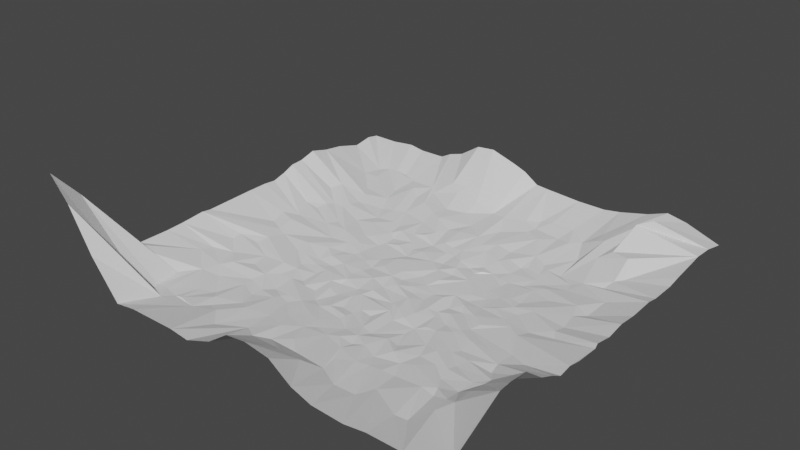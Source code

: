 # Source: terrainTest.blend  (saved by Blender 3.2.14; exported with 4.5.12 LTS)
import bpy
from mathutils import Matrix  # noqa: F401  (used for matrix-valued properties, if any)

bpy.ops.wm.read_factory_settings(use_empty=True)
scene = bpy.context.scene
scene.name = 'Scene'

# ---- collections
col_collection = bpy.data.collections.new('Collection'); scene.collection.children.link(col_collection)

# ---- world
world_world = bpy.data.worlds.new('World'); scene.world = world_world
world_world.use_nodes = True; world_world.node_tree.nodes.clear()
_N = world_world.node_tree.nodes; _L = world_world.node_tree.links
n0 = _N.new('ShaderNodeOutputWorld'); n0.name = 'World Output'; n0.location = (300, 300)
n1 = _N.new('ShaderNodeBackground'); n1.name = 'Background'; n1.location = (10, 300)
n1.inputs[0].default_value = (0.05088, 0.05088, 0.05088, 1.0)
_L.new(n1.outputs[0], n0.inputs[0])
n0.is_active_output = True
world_world.color = (0.05088, 0.05088, 0.05088)
world_world.use_sun_shadow = False
world_world.sun_shadow_jitter_overblur = 0.0

# ---- meshes
me_plane = bpy.data.meshes.new('Plane')
me_plane.from_pydata([(-1.924, -1.938, 1.121), (1.914, -1.938, 0.2102), (-1.924, 1.901, 0.2102), (1.914, 1.901, 0.2262), (-1.924, 1.777, 0.2328), (-1.922, 1.591, 0.2051), (-1.935, 1.344, 0.2694), (-1.924, 0.9471, 0.3532), (-1.924, 0.7864, 0.3099), (-1.924, 0.6626, 0.3041), (-1.927, 0.5471, 0.2556), (-1.924, 0.4149, 0.2223), (-1.924, 0.2911, 0.2329), (-1.924, 0.09368, 0.233), (-1.923, -0.8909, 0.2089), (-1.924, -1.195, 0.2102), (-1.924, -1.486, 0.4234), (-1.739, -1.938, 0.9141), (-1.515, -1.938, 0.5318), (-1.256, -1.938, 0.2056), (-1.058, -1.938, 0.2328), (-0.6192, -1.938, 0.2335), (-0.4385, -1.938, 0.2106), (-0.1889, -1.939, 0.302), (0.003918, -1.936, 0.4362), (0.2117, -1.95, 0.4728), (0.4282, -1.938, 0.4251), (0.6315, -1.937, 0.2821), (0.8308, -1.95, 0.2305), (1.108, -1.937, 0.2023), (1.305, -1.937, 0.2306), (1.792, -1.938, 0.2324), (1.914, -1.804, 0.2392), (1.914, -1.324, 0.4993), (1.914, -1.195, 0.5062), (1.914, -1.023, 0.4861), (1.914, -0.8233, 0.3323), (1.914, -0.6997, 0.2803), (1.914, -0.5756, 0.2142), (1.912, -0.4524, 0.2314), (1.914, -0.328, 0.2102), (1.924, -0.1294, 0.2164), (1.914, -0.08034, 0.2328), (1.914, 0.09167, 0.2024), (1.914, 0.2648, 0.2317), (1.914, 0.4457, 0.2164), (1.914, 1.034, 0.2102), (1.916, 1.159, 0.237), (1.602, 1.9, 0.3367), (1.23, 1.9, 0.3016), (0.9546, 1.913, 0.2292), (0.7997, 1.901, 0.2102), (0.5357, 1.901, 0.2102), (0.1944, 1.9, 0.2312), (-0.06707, 1.901, 0.3349), (-0.1905, 1.901, 0.381), (-0.4385, 1.901, 0.4585), (-0.6135, 1.896, 0.4428), (-0.81, 1.901, 0.3127), (-1.058, 1.901, 0.2136), (-1.305, 1.901, 0.2102), (-1.454, 1.901, 0.2343), (-1.677, 1.901, 0.2102), (-1.924, -1.693, 0.848), (-1.923, -1.341, 0.2589), (-1.578, -0.8228, 0.1106), (-1.552, -0.7037, 0.09237), (-1.926, -0.718, 0.2139), (-1.536, -0.4847, 0.09358), (-1.538, -0.3972, 0.1071), (-1.923, -0.4871, 0.2348), (-1.924, -0.3931, 0.2221), (-1.513, -0.007711, 0.08672), (-1.55, 0.1509, 0.1116), (-1.532, 0.4483, 0.1044), (-1.543, 0.7878, 0.1256), (-1.923, 1.136, 0.304), (-1.55, 1.299, 0.1011), (-1.522, 1.478, 0.08785), (-1.41, -1.559, 0.08731), (-1.439, -1.404, 0.07612), (-1.463, -1.18, 0.08198), (-1.354, -1.005, 0.07442), (-1.318, -0.8416, 0.06685), (-1.387, -0.6237, 0.0683), (-1.378, -0.06309, 0.07365), (-1.413, 0.4623, 0.07385), (-1.393, 0.5668, 0.08581), (-1.364, 0.6414, 0.07032), (-1.507, 0.9048, 0.1356), (-1.34, 1.094, 0.067), (-1.424, 1.335, 0.08987), (-1.445, 1.533, 0.09722), (-1.315, -1.418, 0.08961), (-1.156, -0.4612, 0.0389), (-1.355, -0.3651, 0.06522), (-1.34, -0.2456, 0.0774), (-1.298, -0.0865, 0.05688), (-1.419, 0.1134, 0.09763), (-1.432, 0.2462, 0.07796), (-1.177, 0.3394, 0.04046), (-1.27, 0.6504, 0.06717), (-1.332, 1.525, 0.1105), (-1.222, -1.549, 0.1067), (-1.182, -1.439, 0.08028), (-1.137, -1.226, 0.06093), (-1.206, -0.9575, 0.0422), (-1.255, -0.7456, 0.07076), (-1.131, -0.6141, 0.03397), (-1.058, -0.1762, 0.02789), (-1.122, 0.4344, 0.03492), (-1.038, 0.5891, 0.01956), (-1.244, 0.7278, 0.06897), (-1.228, 0.8462, 0.04945), (-1.272, 0.9782, 0.0719), (-1.224, 1.531, 0.09432), (-1.114, -1.438, 0.08978), (-1.032, -1.147, 0.03367), (-0.9598, -0.8932, 0.02525), (-0.9805, -0.7904, 0.01998), (-0.9606, -0.433, 0.03384), (-0.9251, -0.1913, 0.02237), (-1.042, -0.04819, 0.04411), (-0.9736, 0.1907, 0.01525), (-0.9728, 0.3619, 0.03524), (-0.9998, 0.9271, 0.02041), (-1.076, 1.084, 0.05043), (-1.118, 1.24, 0.05494), (-0.9358, -1.471, 0.08923), (-0.9476, -1.225, 0.06054), (-0.8067, -0.9594, 0.01345), (-0.7992, -0.8506, 0.01346), (-0.9466, -0.6717, 0.03086), (-0.88, -0.5594, 0.007042), (-0.8646, -0.3191, 0.005427), (-0.8665, 0.03632, 0.01839), (-0.8887, 0.6417, 0.02377), (-0.9254, 0.7644, 0.01188), (-0.8834, 0.9372, 0.03424), (-0.9817, 1.354, 0.08891), (-1.085, 1.48, 0.08772), (-0.8829, -1.337, 0.05715), (-0.7436, -0.7415, -0.01185), (-0.8213, -0.4121, 0.01545), (-0.7634, -0.2245, -0.007746), (-0.813, -0.1461, -0.007294), (-0.7634, -0.0449, 0.009259), (-0.7559, 0.09514, -0.009315), (-0.8083, 0.2285, 0.008894), (-0.7867, 0.4323, 0.001633), (-0.7545, 0.7917, 0.01614), (-0.8644, 1.262, 0.05703), (-0.8302, 1.464, 0.09916), (-0.7355, -1.124, 0.03618), (-0.632, -0.8755, 0.01631), (-0.6232, -0.8097, 0.002016), (-0.5743, -0.7657, 0.008316), (-0.7428, -0.5532, 0.00801), (-0.6735, -0.4939, -0.01705), (-0.6745, -0.3311, -0.01683), (-0.6438, -0.2392, -0.008335), (-0.664, -0.1435, -0.0185), (-0.6591, 0.1278, -0.01463), (-0.7185, 0.2919, 0.005316), (-0.6085, 0.4014, -0.02305), (-0.7184, 0.4924, 0.005135), (-0.658, 0.6312, -0.001964), (-0.6748, 0.779, 0.00137), (-0.7246, 1.208, 0.07086), (-0.957, 1.901, 0.2678), (-0.7539, -1.386, 0.0859), (-0.6357, -1.186, 0.06184), (-0.6003, -0.548, -0.009092), (-0.6063, -0.06417, -0.006411), (-0.6322, 0.1814, -0.009736), (-0.5825, 0.4734, -0.0235), (-0.5837, 0.5837, -0.02256), (-0.5868, 0.7082, 0.01006), (-0.7843, 1.003, 0.02359), (-0.7686, 1.403, 0.08359), (-0.5936, -1.542, 0.09423), (-0.4328, -1.113, 0.03155), (-0.5102, -0.8507, 0.004071), (-0.4981, -0.5312, -0.02811), (-0.4872, -0.3428, -0.009904), (-0.5037, 0.09484, -0.01036), (-0.3944, 0.6239, -0.009926), (-0.4787, 0.7406, -0.00253), (-0.5334, 0.9516, 0.01804), (-0.5376, 1.117, 0.05536), (-0.632, 1.535, 0.1833), (-0.3921, -1.381, 0.06617), (-0.4273, -0.7636, 0.008707), (-0.385, -0.6524, -0.02254), (-0.4174, -0.4385, -0.0082), (-0.4041, -0.3143, -0.02659), (-0.443, -0.1347, -0.01701), (-0.4054, -0.04199, -0.01141), (-0.4273, 0.2175, -0.02611), (-0.4564, 0.5024, -0.00753), (-0.4893, 1.244, 0.05678), (-0.5171, 1.448, 0.1449), (-0.4805, 1.531, 0.1883), (-0.2381, -1.181, 0.05506), (-0.2837, -0.7064, -0.0112), (-0.3074, -0.472, -0.02571), (-0.4021, -0.2362, -0.009776), (-0.3875, 0.06307, -0.02994), (-0.3143, 0.1347, -0.01019), (-0.3197, 0.5388, -0.02258), (-0.3671, 0.7728, 0.01702), (-0.3156, 0.8679, 0.02182), (-0.2606, 0.9823, 0.02005), (-0.4436, 1.062, 0.05272), (-0.2903, 1.288, 0.06086), (-0.2796, 1.428, 0.1265), (-0.2518, -1.468, 0.09397), (-0.3152, -1.022, 0.03061), (-0.2251, -0.8684, 0.01747), (-0.1921, -0.4045, -0.01987), (-0.2346, -0.2858, -0.02642), (-0.2447, -0.08481, -0.008808), (-0.2203, 0.5393, -0.006321), (-0.2156, 0.6947, -0.01328), (-0.1448, -1.378, 0.06206), (-0.1049, -1.068, 0.03934), (-0.2069, -0.6559, -0.0007515), (-0.1347, -0.5837, -0.02503), (-0.1412, -0.3538, -0.009841), (-0.1506, 0.04724, -0.0112), (-0.3045, 0.3079, -0.01027), (-0.2812, 0.4146, -0.02759), (-0.1396, 0.7655, 0.01259), (-0.1425, 0.9898, 0.03913), (-0.04739, -0.9851, 0.01644), (-0.1131, -0.891, 0.009802), (-0.02124, -0.7475, -0.005928), (-0.0127, -0.688, -0.003476), (-0.004782, -0.6095, -0.01876), (-0.1117, -0.2438, -0.008509), (-0.1074, -0.121, -0.02855), (-0.05396, 0.06996, -0.02794), (-0.1322, 0.147, -0.01065), (-0.03863, 0.4647, -0.01051), (-0.0292, 0.6513, -0.004615), (-0.04491, 0.7634, -0.002572), (-0.1307, 1.144, 0.03995), (-0.07067, 1.413, 0.07957), (-0.001692, -1.275, 0.07232), (0.09694, -1.02, 0.02628), (0.02443, -0.5415, -0.01034), (-0.04323, -0.3168, -0.02621), (0.0449, -0.1347, -0.02659), (-0.01201, -0.0449, -0.01181), (0.0449, 0.2245, -0.02659), (0.04226, 0.5088, -0.02593), (0.0449, 0.6735, -0.01457), (0.04977, 1.014, 0.0434), (0.07438, 1.9, 0.2415), (0.1459, -1.568, 0.1954), (0.1429, -1.407, 0.0826), (0.127, -0.8396, 0.0003404), (0.2121, -0.7314, 0.003293), (0.1246, -0.5388, -0.02598), (0.1976, -0.3874, -0.01536), (0.125, -0.2709, -0.02774), (0.1905, -0.1475, -0.009992), (0.1347, -0.0449, -0.02659), (0.09635, 0.03765, -0.0196), (0.09145, 0.3802, -0.009469), (0.06468, 0.7485, 0.008161), (0.1552, 0.9061, 0.03045), (0.1516, 1.198, 0.04615), (0.06514, 1.384, 0.09189), (0.4449, -1.428, 0.08218), (0.1879, -0.9827, 0.03173), (0.3016, -0.4775, -0.02393), (0.2245, -0.3143, -0.01019), (0.289, -0.07145, -0.02747), (0.3053, 0.05062, -0.02722), (0.208, 0.2419, -0.008002), (0.2245, 0.4041, -0.02659), (0.191, 0.4981, -0.008692), (0.1458, 0.6121, -0.003677), (0.2479, 0.8614, 0.01683), (0.2714, 1.437, 0.1005), (0.3542, -1.57, 0.1913), (0.3139, -1.101, 0.03974), (0.3268, -0.9842, 0.01544), (0.2799, -0.8661, 0.01944), (0.3097, -0.7542, -0.009399), (0.3844, -0.3012, -0.008759), (0.1661, 0.1265, -0.0244), (0.2702, 0.5887, -0.02468), (0.2736, 0.9931, 0.04211), (0.3769, 1.326, 0.07491), (0.3699, 1.534, 0.08895), (0.3928, -1.263, 0.05166), (0.4094, -0.9421, 0.02483), (0.3593, -0.4057, -0.009094), (0.4099, -0.1782, -0.009058), (0.4041, 0.0449, -0.01019), (0.4015, 0.4026, -0.01256), (0.3548, 0.5393, -0.02171), (0.4041, 0.5837, -0.006864), (0.3608, 0.6768, -0.01755), (0.4245, 0.7867, 0.01778), (0.4224, 0.9849, 0.02141), (0.5216, 1.256, 0.07504), (0.39, 1.42, 0.07192), (0.6543, -1.541, 0.09377), (0.5289, -1.177, 0.05427), (0.4734, -0.7362, 0.005423), (0.5018, -0.5684, -0.02502), (0.5109, -0.4634, -0.02673), (0.5299, -0.2213, -0.0179), (0.4973, -0.1518, -0.02363), (0.4562, 0.143, -0.01888), (0.5741, 0.2304, -0.0135), (0.4819, 0.6305, -0.01893), (0.5007, 0.8635, 0.0246), (0.4835, 1.557, 0.1126), (0.6347, -1.136, 0.03686), (0.5619, -1.003, 0.01341), (0.5831, -0.7483, -0.008781), (0.5837, -0.4041, -0.0072), (0.5278, -0.04126, -0.02994), (0.5837, 0.1347, -0.02374), (0.5837, 0.5837, -0.006493), (0.6319, 0.8327, 0.001601), (0.652, 1.033, 0.04437), (0.6515, 1.383, 0.06976), (0.6998, 1.557, 0.1108), (0.8395, -1.524, 0.08459), (0.7445, -1.136, 0.04317), (0.6386, -0.8639, 0.02191), (0.7443, -0.6016, -0.008196), (0.6863, -0.409, 0.0001047), (0.6717, -0.2694, -0.01927), (0.6108, -0.1284, -0.005971), (0.6735, -0.0449, -0.01618), (0.615, 0.0449, -0.005688), (0.6936, 0.2489, -0.01482), (0.6186, 0.3958, -0.01637), (0.6574, 0.4895, -0.01479), (0.69, 0.5631, -0.001712), (0.621, 0.6985, 0.005166), (0.6822, 0.8637, 0.008921), (0.7836, 1.356, 0.08797), (0.8738, 1.422, 0.08978), (0.766, -0.9433, 0.01051), (0.8041, -0.3442, 0.005731), (0.8479, -0.3003, 0.01837), (0.7402, 0.1023, -0.009305), (0.7748, 0.3173, -0.003746), (0.8658, 0.7282, 0.01471), (0.8383, 0.8015, 0.02133), (0.7842, 0.9774, 0.02556), (0.905, -1.372, 0.07848), (0.852, -1.107, 0.02349), (0.8709, -0.9026, 0.02162), (0.8088, -0.7603, -0.0004084), (0.8853, -0.6613, 0.02735), (0.9845, -0.5976, 0.02456), (0.7893, -0.05502, 0.01434), (0.8685, 0.1363, 0.02321), (0.8689, 0.3334, 0.0219), (0.813, 0.5914, -0.001158), (0.8525, 0.9043, 0.03105), (0.9731, 1.192, 0.04907), (1.003, 1.421, 0.1541), (1.007, 1.555, 0.1696), (1.111, -1.12, 0.05309), (0.9942, -0.8071, 0.02635), (1.12, -0.8207, 0.05021), (1.015, -0.4022, 0.04326), (0.8875, -0.2367, 0.01137), (0.9215, -0.1564, 0.02879), (1.02, 0.02038, 0.03651), (0.9795, 0.2262, 0.03323), (0.9734, 0.3245, 0.02036), (0.9459, 0.5637, 0.02032), (0.9319, 0.681, 0.01547), (0.9858, 0.9025, 0.02109), (1.098, 1.407, 0.192), (1.222, -1.552, 0.1099), (1.025, -0.5365, 0.02452), (1.216, -0.4313, 0.05803), (1.143, -0.0592, 0.05222), (1.064, 0.1471, 0.02996), (1.147, 0.4764, 0.04015), (1.032, 0.6251, 0.04053), (1.182, 0.6997, 0.04702), (1.148, 0.8046, 0.04302), (1.233, 0.8546, 0.06729), (1.419, 1.901, 0.3713), (1.314, -1.52, 0.08932), (1.25, -1.157, 0.05686), (1.219, -1.069, 0.0654), (1.146, -0.9379, 0.03923), (1.132, -0.7403, 0.04046), (1.174, -0.6456, 0.05831), (1.267, -0.1532, 0.07163), (1.152, 0.24, 0.05272), (1.214, 0.3452, 0.06497), (1.404, 0.4821, 0.09323), (1.154, 1.198, 0.1327), (1.266, 1.261, 0.2043), (1.328, 1.512, 0.3813), (1.613, -1.938, 0.2302), (1.403, -1.205, 0.1301), (1.377, -1.032, 0.08297), (1.398, -0.8948, 0.0971), (1.412, -0.6891, 0.07456), (1.389, -0.5806, 0.08456), (1.388, -0.395, 0.07145), (1.309, -0.05048, 0.0606), (1.46, 0.3279, 0.09315), (1.565, 0.6357, 0.113), (1.914, 0.6871, 0.2279), (1.412, 0.8824, 0.0737), (1.451, 0.9759, 0.1101), (1.414, -1.354, 0.1278), (1.509, -1.258, 0.183), (1.553, -1.136, 0.23), (1.492, -0.8888, 0.1241), (1.5, -0.8141, 0.1215), (1.565, -0.4963, 0.1113), (1.541, -0.06223, 0.09331), (1.478, 0.04419, 0.0994), (1.492, 0.1532, 0.08434), (1.548, 0.4016, 0.09005), (1.914, 0.7965, 0.209), (1.516, 1.023, 0.1259), (1.449, 1.183, 0.2364), (1.914, 1.504, 0.2843), (1.914, 1.69, 0.2737), (1.464, 1.555, 0.4444)], [], [(436, 3, 437), (92, 62, 78), (152, 59, 140), (169, 59, 152), (190, 57, 58), (247, 258, 54), (371, 50, 349), (371, 49, 50), (66, 67, 14), (67, 68, 70), (99, 11, 12), (77, 5, 6), (5, 78, 4), (80, 81, 63), (66, 84, 67), (84, 68, 67), (69, 96, 70), (71, 85, 72), (98, 73, 72), (98, 99, 73), (89, 114, 76), (90, 77, 76), (82, 81, 80), (106, 83, 82), (107, 84, 83), (84, 94, 69), (94, 95, 69), (99, 100, 74), (100, 86, 74), (105, 82, 93), (117, 106, 82), (119, 107, 83), (108, 94, 107), (109, 97, 96), (100, 110, 87), (114, 126, 90), (126, 91, 90), (19, 103, 18), (118, 106, 117), (107, 132, 108), (120, 94, 108), (143, 109, 120), (121, 122, 109), (124, 110, 100), (111, 137, 112), (137, 113, 112), (125, 126, 114), (127, 140, 102), (140, 115, 102), (128, 116, 104), (129, 118, 117), (131, 132, 119), (133, 120, 132), (149, 111, 124), (136, 137, 111), (138, 126, 125), (139, 140, 127), (20, 128, 19), (141, 129, 128), (142, 132, 131), (157, 143, 133), (144, 145, 121), (147, 148, 135), (165, 136, 149), (150, 138, 137), (152, 140, 139), (128, 170, 141), (170, 153, 141), (154, 131, 130), (156, 157, 142), (174, 163, 148), (164, 165, 149), (167, 178, 150), (168, 151, 178), (170, 171, 153), (171, 154, 153), (157, 172, 158), (172, 159, 158), (164, 175, 165), (166, 177, 167), (188, 178, 167), (180, 171, 170), (181, 154, 171), (184, 160, 172), (185, 174, 162), (198, 164, 174), (186, 177, 176), (187, 188, 177), (188, 189, 178), (201, 190, 179), (191, 181, 180), (217, 192, 182), (193, 183, 172), (194, 184, 183), (231, 199, 175), (213, 189, 188), (213, 200, 189), (204, 193, 192), (193, 205, 194), (220, 206, 195), (206, 221, 196), (221, 197, 196), (221, 207, 197), (231, 209, 199), (209, 186, 199), (223, 210, 187), (200, 214, 201), (23, 191, 22), (226, 205, 204), (219, 220, 205), (221, 229, 207), (229, 208, 207), (212, 246, 213), (246, 214, 213), (224, 203, 216), (203, 225, 217), (236, 226, 204), (227, 219, 226), (228, 220, 219), (232, 212, 223), (214, 247, 215), (259, 224, 216), (248, 225, 224), (234, 235, 225), (241, 242, 229), (257, 233, 232), (257, 246, 233), (260, 248, 224), (249, 234, 225), (261, 236, 235), (250, 228, 238), (264, 251, 228), (251, 265, 239), (252, 253, 240), (270, 257, 245), (260, 249, 248), (267, 268, 253), (280, 269, 254), (269, 282, 255), (283, 256, 255), (283, 270, 256), (271, 257, 270), (272, 273, 257), (273, 53, 258), (287, 275, 249), (275, 289, 261), (279, 292, 268), (283, 284, 270), (284, 271, 270), (285, 53, 273), (26, 286, 25), (297, 287, 274), (280, 302, 281), (303, 293, 282), (293, 305, 283), (305, 284, 283), (310, 297, 274), (298, 289, 288), (314, 299, 276), (291, 300, 278), (300, 279, 278), (306, 294, 284), (308, 309, 295), (313, 314, 290), (291, 315, 300), (303, 319, 304), (319, 305, 304), (306, 330, 307), (330, 308, 307), (331, 321, 309), (322, 323, 311), (324, 313, 312), (325, 315, 314), (327, 318, 317), (350, 335, 323), (336, 314, 324), (337, 325, 314), (338, 316, 315), (338, 339, 316), (340, 341, 326), (345, 346, 328), (347, 330, 329), (330, 348, 331), (29, 333, 28), (358, 334, 333), (359, 350, 334), (361, 336, 335), (351, 338, 337), (342, 354, 343), (355, 329, 346), (357, 348, 330), (29, 358, 333), (362, 336, 361), (363, 351, 337), (377, 364, 376), (381, 367, 345), (367, 382, 355), (356, 368, 357), (369, 349, 357), (30, 358, 29), (358, 372, 359), (372, 360, 359), (373, 361, 360), (375, 352, 351), (375, 376, 352), (389, 379, 365), (380, 381, 366), (383, 369, 368), (400, 363, 374), (416, 389, 378), (390, 381, 380), (390, 391, 381), (384, 395, 49), (396, 372, 385), (412, 400, 374), (394, 393, 392), (411, 399, 398), (411, 412, 399), (412, 426, 400), (413, 414, 401), (417, 404, 403), (405, 418, 392), (435, 408, 407), (32, 422, 409), (423, 410, 422), (425, 412, 411), (39, 402, 415), (428, 429, 416), (431, 405, 417), (433, 434, 421), (436, 437, 408), (422, 32, 423), (33, 424, 423), (35, 426, 425), (35, 36, 426), (40, 41, 39), (43, 430, 429), (43, 44, 430), (432, 46, 421), (62, 92, 102, 61), (60, 61, 115, 140), (102, 115, 61), (57, 202, 215, 56), (140, 59, 60), (190, 58, 169), (190, 202, 57), (56, 215, 247, 55), (53, 285, 296, 52), (247, 54, 55), (52, 321, 332, 51), (296, 321, 52), (51, 332, 349, 50), (79, 63, 0, 17), (408, 48, 395), (408, 437, 48), (437, 3, 48), (65, 14, 15, 64), (79, 80, 63), (16, 63, 81), (16, 81, 64), (12, 13, 73, 99), (14, 65, 66), (70, 68, 69), (13, 71, 72), (13, 72, 73), (9, 10, 74, 87), (99, 10, 11), (88, 8, 9, 87), (75, 7, 8, 88), (65, 64, 82, 83), (7, 75, 89), (7, 89, 76), (6, 76, 77), (77, 78, 5), (64, 81, 82), (66, 65, 83, 84), (85, 71, 70, 96), (84, 69, 68), (69, 95, 96), (78, 77, 91, 92), (85, 98, 72), (99, 74, 10), (74, 86, 87), (88, 89, 75), (76, 114, 90), (90, 91, 77), (103, 79, 17, 18), (80, 79, 103, 93), (123, 98, 85, 97), (93, 82, 80), (84, 107, 94), (96, 97, 85), (89, 88, 101, 112), (100, 87, 86), (96, 95, 120, 109), (112, 113, 89), (89, 113, 114), (103, 104, 93), (93, 104, 105), (105, 117, 82), (106, 119, 83), (94, 120, 95), (99, 98, 123, 100), (109, 122, 97), (88, 87, 110, 101), (92, 91, 126, 127), (101, 111, 112), (105, 104, 116, 117), (127, 102, 92), (19, 104, 103), (101, 110, 124, 111), (106, 118, 119), (119, 132, 107), (132, 120, 108), (97, 122, 123), (123, 124, 100), (125, 114, 113, 137), (129, 117, 116, 128), (19, 128, 104), (119, 118, 130, 131), (109, 143, 134, 121), (120, 133, 143), (122, 121, 145, 135), (148, 123, 122, 135), (124, 123, 148, 163), (139, 127, 126, 138), (163, 149, 124), (149, 136, 111), (137, 138, 125), (118, 129, 153, 130), (129, 141, 153), (133, 132, 142, 157), (144, 121, 134, 159), (143, 159, 134), (150, 137, 136, 166), (145, 146, 135), (146, 147, 135), (139, 138, 178, 151), (150, 178, 138), (128, 20, 21, 170), (139, 151, 152), (142, 131, 154, 155), (153, 154, 130), (143, 157, 158, 159), (155, 156, 142), (161, 145, 144, 160), (159, 160, 144), (146, 145, 161, 173), (162, 147, 146, 173), (148, 147, 162, 174), (152, 151, 168, 179), (163, 164, 149), (165, 166, 136), (166, 167, 150), (157, 156, 192, 172), (179, 169, 152), (166, 165, 175, 176), (172, 160, 159), (174, 164, 163), (155, 154, 181, 182), (166, 176, 177), (167, 177, 188), (178, 189, 168), (179, 190, 169), (21, 180, 170), (180, 181, 171), (156, 155, 182, 192), (206, 161, 160, 184), (172, 183, 184), (173, 161, 206, 196), (185, 162, 173, 197), (196, 197, 173), (186, 176, 175, 199), (185, 198, 174), (179, 168, 200, 201), (186, 187, 177), (189, 200, 168), (175, 164, 198, 231), (180, 21, 191), (192, 193, 172), (193, 194, 183), (194, 195, 184), (184, 195, 206), (197, 207, 185), (207, 198, 185), (211, 188, 187, 210), (182, 181, 203, 217), (211, 213, 188), (201, 202, 190), (22, 191, 21), (191, 203, 181), (192, 217, 218, 204), (195, 194, 205, 220), (204, 205, 193), (187, 186, 209, 223), (207, 208, 198), (208, 230, 198), (198, 230, 231), (202, 201, 214, 215), (211, 212, 213), (213, 214, 200), (211, 210, 223, 212), (23, 216, 191), (216, 203, 191), (226, 219, 205), (206, 220, 221), (229, 230, 208), (231, 222, 209), (209, 222, 223), (218, 217, 225, 235), (203, 224, 225), (204, 218, 235, 236), (221, 220, 239, 240), (228, 239, 220), (216, 23, 24, 259), (240, 229, 221), (229, 242, 230), (231, 243, 222), (222, 244, 223), (244, 232, 223), (232, 233, 212), (212, 233, 246), (246, 247, 214), (227, 226, 237, 238), (236, 237, 226), (219, 227, 238, 228), (243, 231, 230, 269), (228, 251, 239), (240, 253, 229), (253, 241, 229), (242, 269, 230), (261, 235, 234, 249), (222, 243, 244), (244, 245, 232), (232, 245, 257), (259, 260, 224), (248, 249, 225), (240, 239, 265, 252), (261, 237, 236), (250, 264, 228), (254, 242, 241, 292), (253, 268, 241), (268, 292, 241), (244, 243, 255, 256), (242, 254, 269), (269, 255, 243), (245, 244, 256, 270), (247, 246, 257, 273), (238, 237, 261, 262), (247, 273, 258), (24, 25, 259), (249, 275, 261), (250, 238, 262, 263), (253, 252, 266, 267), (250, 263, 264), (264, 265, 251), (265, 266, 252), (260, 259, 286, 274), (292, 280, 254), (255, 282, 283), (271, 272, 257), (25, 286, 259), (249, 260, 274, 287), (265, 264, 276, 277), (289, 262, 261), (262, 264, 263), (279, 268, 267, 278), (277, 266, 265), (266, 278, 267), (295, 272, 271, 294), (280, 281, 269), (269, 281, 282), (282, 293, 283), (271, 284, 294), (273, 272, 295, 285), (264, 262, 290, 276), (287, 288, 275), (275, 288, 289), (289, 290, 262), (277, 276, 299, 266), (282, 281, 302, 303), (291, 278, 266), (280, 292, 302), (286, 26, 27, 274), (294, 308, 295), (295, 309, 285), (309, 296, 285), (298, 288, 287, 311), (297, 311, 287), (312, 290, 289, 298), (292, 279, 317, 318), (290, 312, 313), (290, 314, 276), (299, 291, 266), (300, 301, 279), (279, 301, 317), (291, 299, 314, 315), (292, 318, 302), (303, 304, 293), (293, 304, 305), (305, 306, 284), (306, 307, 294), (294, 307, 308), (309, 321, 296), (27, 310, 274), (310, 311, 297), (311, 323, 298), (323, 312, 298), (301, 300, 326, 317), (315, 316, 300), (316, 326, 300), (306, 305, 319, 346), (318, 303, 302), (322, 311, 310, 333), (346, 320, 306), (306, 320, 330), (308, 331, 309), (27, 28, 310), (303, 318, 342, 343), (323, 335, 312), (335, 324, 312), (324, 314, 313), (316, 339, 326), (326, 341, 317), (341, 327, 317), (319, 303, 343, 344), (350, 323, 322, 334), (344, 328, 319), (328, 346, 319), (320, 329, 330), (330, 331, 308), (331, 332, 321), (28, 333, 310), (333, 334, 322), (315, 325, 337, 338), (324, 335, 336), (336, 337, 314), (342, 318, 327, 353), (339, 340, 326), (341, 353, 327), (332, 331, 348, 349), (344, 345, 328), (346, 329, 320), (339, 338, 352, 376), (358, 359, 334), (350, 361, 335), (351, 352, 338), (340, 339, 376, 364), (341, 340, 364, 353), (344, 343, 354, 345), (353, 354, 342), (355, 346, 345, 367), (347, 329, 355, 356), (330, 347, 356, 357), (337, 336, 362, 363), (357, 349, 348), (359, 360, 350), (350, 360, 361), (379, 354, 353, 365), (364, 378, 353), (378, 365, 353), (345, 354, 366, 381), (379, 366, 354), (362, 361, 373, 374), (382, 356, 355), (357, 368, 369), (369, 370, 349), (349, 370, 371), (351, 363, 386, 375), (374, 363, 362), (368, 356, 393, 383), (377, 388, 364), (364, 388, 378), (378, 389, 365), (379, 380, 366), (381, 391, 367), (367, 391, 382), (382, 393, 356), (384, 370, 369, 383), (371, 370, 384, 49), (358, 30, 385, 372), (373, 360, 398, 399), (372, 398, 360), (376, 375, 387, 415), (399, 374, 373), (400, 401, 363), (363, 401, 386), (388, 377, 376, 415), (404, 380, 379, 403), (388, 416, 378), (2, 4, 78, 62), (389, 403, 379), (384, 383, 406, 395), (380, 404, 390), (391, 392, 382), (382, 392, 393), (393, 394, 383), (394, 406, 383), (385, 30, 409, 396), (375, 386, 414, 387), (396, 397, 372), (372, 397, 398), (399, 412, 374), (401, 414, 386), (391, 390, 405, 392), (415, 402, 388), (402, 416, 388), (395, 406, 407, 408), (397, 396, 422, 410), (409, 422, 396), (398, 397, 410, 411), (401, 400, 426, 413), (403, 389, 429, 430), (414, 415, 387), (416, 429, 389), (405, 390, 404, 417), (430, 417, 403), (394, 392, 418, 419), (406, 394, 421, 434), (419, 420, 394), (394, 420, 421), (407, 406, 434, 435), (411, 410, 423, 424), (31, 32, 409), (414, 413, 36, 37), (424, 425, 411), (412, 425, 426), (426, 36, 413), (427, 415, 414, 37), (416, 402, 41, 428), (427, 39, 415), (39, 41, 402), (420, 419, 432, 421), (430, 44, 417), (44, 431, 417), (405, 431, 418), (425, 424, 33, 34), (435, 436, 408), (31, 1, 32), (32, 33, 423), (429, 428, 42, 43), (34, 35, 425), (37, 38, 427), (427, 38, 39), (41, 42, 428), (418, 431, 45, 419), (44, 45, 431), (433, 421, 46, 47), (435, 434, 433, 47)])
_uv = me_plane.uv_layers.new(name='UVMap')
_uv.uv.foreach_set('vector', [0.9887, 0.9565, 1.0, 1.0, 0.9386, 0.9677, 0.06581, 0.9609, 0.06452, 1.0, 0.03226, 0.9516, 0.2258, 0.9501, 0.2258, 1.0, 0.1739, 0.9501, 0.2581, 0.9999, 0.2258, 1.0, 0.2258, 0.9501, 0.3111, 0.9677, 0.3415, 1.0, 0.2903, 1.0, 0.47, 0.9454, 0.5161, 0.9998, 0.4839, 1.0, 0.804, 0.9677, 0.75, 1.0, 0.7697, 0.9402, 0.804, 0.9677, 0.8218, 1.0, 0.75, 1.0, 0.03226, 0.2903, 0.0009575, 0.3226, 0.0, 0.2727, 0.0009575, 0.3226, 0.03226, 0.3548, -0.003707, 0.3822, 0.0585, 0.5806, 0.0, 0.6129, 0.0, 0.5806, 0.03226, 0.895, 0.0, 0.9194, 0.0, 0.8548, 0.0, 0.9194, 0.03226, 0.9516, 0.0, 0.9677, 0.05557, 0.072, 0.04892, 0.1457, 0.003932, 0.06073, 0.03226, 0.2903, 0.06452, 0.3089, 0.0009575, 0.3226, 0.06452, 0.3089, 0.03226, 0.3548, 0.0009575, 0.3226, 0.03652, 0.3828, 0.08164, 0.4194, -0.003707, 0.3822, -0.008468, 0.4109, 0.06452, 0.481, 0.03226, 0.5001, 0.0747, 0.53, 0.03226, 0.5484, 0.03226, 0.5001, 0.0747, 0.53, 0.0585, 0.5806, 0.03226, 0.5484, 0.04388, 0.7738, 0.09893, 0.8065, -0.0001146, 0.8064, 0.07872, 0.8394, 0.03226, 0.895, -0.0001146, 0.8064, 0.07664, 0.1839, 0.04892, 0.1457, 0.05557, 0.072, 0.1105, 0.1935, 0.08374, 0.2382, 0.07664, 0.1839, 0.1022, 0.2676, 0.06452, 0.3089, 0.08374, 0.2382, 0.06452, 0.3089, 0.1207, 0.352, 0.03652, 0.3828, 0.1207, 0.352, 0.07607, 0.3871, 0.03652, 0.3828, 0.0585, 0.5806, 0.1169, 0.6102, 0.0396, 0.6378, 0.1169, 0.6102, 0.06452, 0.6452, 0.0396, 0.6378, 0.129, 0.1075, 0.07664, 0.1839, 0.09677, 0.06509, 0.158, 0.122, 0.1105, 0.1935, 0.07664, 0.1839, 0.1623, 0.2258, 0.1022, 0.2676, 0.08374, 0.2382, 0.129, 0.2987, 0.1207, 0.352, 0.1022, 0.2676, 0.1403, 0.4389, 0.09694, 0.4736, 0.08164, 0.4194, 0.1169, 0.6102, 0.129, 0.6452, 0.07473, 0.6752, 0.09893, 0.8065, 0.1382, 0.8607, 0.07872, 0.8394, 0.1382, 0.8607, 0.06244, 0.9053, 0.07872, 0.8394, 0.1742, 0.0, 0.129, 0.03226, 0.1066, 0.0, 0.1604, 0.1895, 0.1105, 0.1935, 0.158, 0.122, 0.1022, 0.2676, 0.1701, 0.2678, 0.129, 0.2987, 0.1639, 0.3468, 0.1207, 0.352, 0.129, 0.2987, 0.2053, 0.3541, 0.1403, 0.4389, 0.1639, 0.3468, 0.1781, 0.4348, 0.1448, 0.4849, 0.1403, 0.4389, 0.1613, 0.625, 0.129, 0.6452, 0.1169, 0.6102, 0.1451, 0.6978, 0.1812, 0.7633, 0.1042, 0.7419, 0.1812, 0.7633, 0.1054, 0.7742, 0.1042, 0.7419, 0.1613, 0.8179, 0.1382, 0.8607, 0.09893, 0.8065, 0.1427, 0.9032, 0.1739, 0.9501, 0.1002, 0.9644, 0.1739, 0.9501, 0.129, 0.9677, 0.1002, 0.9644, 0.211, 0.04787, 0.1613, 0.06452, 0.1355, 0.05803, 0.1935, 0.1095, 0.1604, 0.1895, 0.158, 0.122, 0.2187, 0.2006, 0.1701, 0.2678, 0.1623, 0.2258, 0.1935, 0.3028, 0.1639, 0.3468, 0.1701, 0.2678, 0.2106, 0.6553, 0.1451, 0.6978, 0.1613, 0.625, 0.1934, 0.7243, 0.1812, 0.7633, 0.1451, 0.6978, 0.1935, 0.826, 0.1382, 0.8607, 0.1613, 0.8179, 0.1935, 0.9225, 0.1739, 0.9501, 0.1427, 0.9032, 0.2258, 0.0, 0.211, 0.04787, 0.1742, 0.0, 0.2258, 0.08065, 0.1935, 0.1095, 0.211, 0.04787, 0.2258, 0.2336, 0.1701, 0.2678, 0.2187, 0.2006, 0.2342, 0.3041, 0.2053, 0.3541, 0.1935, 0.3028, 0.2258, 0.4194, 0.2087, 0.4516, 0.1781, 0.4348, 0.2258, 0.5342, 0.1991, 0.5815, 0.1935, 0.5121, 0.242, 0.6774, 0.1934, 0.7243, 0.2106, 0.6553, 0.2258, 0.7835, 0.1935, 0.826, 0.1812, 0.7633, 0.2258, 0.9501, 0.1739, 0.9501, 0.1935, 0.9225, 0.211, 0.04787, 0.2629, 0.06776, 0.2258, 0.08065, 0.2629, 0.06776, 0.2545, 0.129, 0.2258, 0.08065, 0.2736, 0.1688, 0.2187, 0.2006, 0.2198, 0.1673, 0.2924, 0.2237, 0.2342, 0.3041, 0.2258, 0.2336, 0.2719, 0.5688, 0.2419, 0.6129, 0.1991, 0.5815, 0.2747, 0.6285, 0.242, 0.6774, 0.2106, 0.6553, 0.2581, 0.7796, 0.2333, 0.8488, 0.2258, 0.7835, 0.2629, 0.8886, 0.2258, 0.9032, 0.2333, 0.8488, 0.2629, 0.06776, 0.2903, 0.1129, 0.2545, 0.129, 0.2903, 0.1129, 0.2736, 0.1688, 0.2545, 0.129, 0.2342, 0.3041, 0.2919, 0.304, 0.2581, 0.3226, 0.2919, 0.304, 0.2462, 0.3718, 0.2581, 0.3226, 0.2747, 0.6285, 0.2942, 0.673, 0.242, 0.6774, 0.2626, 0.7353, 0.2903, 0.7544, 0.2581, 0.7796, 0.3155, 0.8225, 0.2333, 0.8488, 0.2581, 0.7796, 0.3226, 0.0319, 0.2903, 0.1129, 0.2629, 0.06776, 0.3503, 0.1284, 0.2736, 0.1688, 0.2903, 0.1129, 0.3226, 0.3769, 0.266, 0.4114, 0.2919, 0.304, 0.3226, 0.5341, 0.2719, 0.5688, 0.2622, 0.5436, 0.3462, 0.5739, 0.2747, 0.6285, 0.2719, 0.5688, 0.3552, 0.7106, 0.2903, 0.7544, 0.2903, 0.7097, 0.3294, 0.7674, 0.3155, 0.8225, 0.2903, 0.7544, 0.3155, 0.8225, 0.323, 0.871, 0.2333, 0.8488, 0.3421, 0.9355, 0.3111, 0.9677, 0.2632, 0.9355, 0.3759, 0.05965, 0.3503, 0.1284, 0.3226, 0.0319, 0.3928, 0.1611, 0.3418, 0.2214, 0.3186, 0.1975, 0.3548, 0.2657, 0.3226, 0.3092, 0.2919, 0.304, 0.3548, 0.3425, 0.3226, 0.3769, 0.3226, 0.3092, 0.3988, 0.6452, 0.3361, 0.6774, 0.2942, 0.673, 0.3625, 0.8491, 0.323, 0.871, 0.3155, 0.8225, 0.3625, 0.8491, 0.3433, 0.9032, 0.323, 0.871, 0.3995, 0.245, 0.3548, 0.2657, 0.3418, 0.2214, 0.3548, 0.2657, 0.3871, 0.3304, 0.3548, 0.3425, 0.4175, 0.3965, 0.3555, 0.4194, 0.3548, 0.3871, 0.3555, 0.4194, 0.4153, 0.468, 0.3397, 0.4516, 0.4153, 0.468, 0.3544, 0.4839, 0.3397, 0.4516, 0.4153, 0.468, 0.3608, 0.5161, 0.3544, 0.4839, 0.3988, 0.6452, 0.3871, 0.6935, 0.3361, 0.6774, 0.3871, 0.6935, 0.3552, 0.7106, 0.3361, 0.6774, 0.4171, 0.7479, 0.3683, 0.7742, 0.3294, 0.7674, 0.3433, 0.9032, 0.4088, 0.9127, 0.3421, 0.9355, 0.4515, -0.0007858, 0.3759, 0.05965, 0.3871, 0.0, 0.4217, 0.2655, 0.3871, 0.3304, 0.3995, 0.245, 0.4263, 0.3484, 0.4175, 0.3965, 0.3871, 0.3304, 0.4153, 0.468, 0.4465, 0.5151, 0.3608, 0.5161, 0.4465, 0.5151, 0.3871, 0.5484, 0.3608, 0.5161, 0.4121, 0.8371, 0.4577, 0.871, 0.3625, 0.8491, 0.4577, 0.871, 0.4088, 0.9127, 0.3625, 0.8491, 0.4582, 0.06992, 0.4179, 0.1145, 0.4264, 0.05744, 0.4179, 0.1145, 0.4623, 0.1331, 0.3928, 0.1611, 0.4924, 0.2258, 0.4217, 0.2655, 0.3995, 0.245, 0.4516, 0.2903, 0.4263, 0.3484, 0.4217, 0.2655, 0.4534, 0.3729, 0.4175, 0.3965, 0.4263, 0.3484, 0.4516, 0.7748, 0.4121, 0.8371, 0.4171, 0.7479, 0.4088, 0.9127, 0.47, 0.9454, 0.4151, 0.9397, 0.5446, 0.03226, 0.4582, 0.06992, 0.4264, 0.05744, 0.5, 0.09677, 0.4623, 0.1331, 0.4582, 0.06992, 0.4839, 0.1613, 0.4605, 0.1935, 0.4623, 0.1331, 0.4839, 0.5251, 0.452, 0.553, 0.4465, 0.5151, 0.502, 0.8502, 0.4516, 0.8387, 0.4516, 0.7748, 0.502, 0.8502, 0.4577, 0.871, 0.4516, 0.8387, 0.5331, 0.0739, 0.5, 0.09677, 0.4582, 0.06992, 0.5267, 0.1504, 0.4839, 0.1613, 0.4623, 0.1331, 0.539, 0.2058, 0.4924, 0.2258, 0.4605, 0.1935, 0.5161, 0.3055, 0.4534, 0.3729, 0.4957, 0.2785, 0.5606, 0.3498, 0.4845, 0.3871, 0.4534, 0.3729, 0.4845, 0.3871, 0.5451, 0.4044, 0.4599, 0.4194, 0.5161, 0.4516, 0.4957, 0.4839, 0.4614, 0.4516, 0.523, 0.7749, 0.502, 0.8502, 0.4839, 0.7742, 0.5331, 0.0739, 0.5267, 0.1504, 0.5, 0.09677, 0.5484, 0.4839, 0.5335, 0.5161, 0.4957, 0.4839, 0.5739, 0.5954, 0.5296, 0.6322, 0.5161, 0.5806, 0.5296, 0.6322, 0.5686, 0.6774, 0.5161, 0.6827, 0.5538, 0.7234, 0.5161, 0.7419, 0.5161, 0.6827, 0.5538, 0.7234, 0.523, 0.7749, 0.5161, 0.7419, 0.5484, 0.8177, 0.502, 0.8502, 0.523, 0.7749, 0.5484, 0.8903, 0.5218, 0.9231, 0.502, 0.8502, 0.5218, 0.9231, 0.5505, 0.9999, 0.5161, 0.9998, 0.6044, 0.129, 0.5648, 0.1613, 0.5267, 0.1504, 0.5648, 0.1613, 0.5991, 0.1935, 0.539, 0.2058, 0.6092, 0.5199, 0.5589, 0.5493, 0.5335, 0.5161, 0.5538, 0.7234, 0.5815, 0.8033, 0.523, 0.7749, 0.5815, 0.8033, 0.5484, 0.8177, 0.523, 0.7749, 0.5806, 0.9444, 0.5505, 0.9999, 0.5218, 0.9231, 0.6129, 0.0, 0.6075, 0.03226, 0.5565, 0.0, 0.6263, 0.09677, 0.6044, 0.129, 0.6298, 0.05722, 0.5739, 0.5954, 0.6372, 0.6453, 0.5806, 0.6452, 0.6287, 0.676, 0.597, 0.7097, 0.5686, 0.6774, 0.597, 0.7097, 0.6296, 0.7419, 0.5538, 0.7234, 0.6296, 0.7419, 0.5815, 0.8033, 0.5538, 0.7234, 0.6952, 0.03191, 0.6263, 0.09677, 0.6298, 0.05722, 0.6452, 0.1741, 0.5991, 0.1935, 0.6129, 0.1613, 0.6896, 0.3326, 0.6291, 0.3548, 0.6077, 0.3278, 0.6393, 0.393, 0.6452, 0.436, 0.597, 0.4675, 0.6452, 0.436, 0.6092, 0.5199, 0.597, 0.4675, 0.6452, 0.7818, 0.5916, 0.8398, 0.5815, 0.8033, 0.661, 0.8923, 0.6209, 0.9355, 0.6154, 0.9046, 0.6816, 0.2945, 0.6896, 0.3326, 0.6129, 0.2291, 0.6393, 0.393, 0.6858, 0.4111, 0.6452, 0.436, 0.6287, 0.676, 0.6774, 0.7269, 0.6452, 0.7097, 0.6774, 0.7269, 0.6296, 0.7419, 0.6452, 0.7097, 0.6452, 0.7818, 0.7224, 0.846, 0.6452, 0.8387, 0.7224, 0.846, 0.661, 0.8923, 0.6452, 0.8387, 0.6957, 0.9257, 0.6452, 0.9677, 0.6209, 0.9355, 0.7097, 0.1255, 0.6926, 0.1613, 0.6752, 0.1253, 0.7097, 0.2312, 0.6816, 0.2945, 0.6729, 0.2386, 0.7097, 0.3548, 0.6858, 0.4111, 0.6896, 0.3326, 0.7097, 0.5484, 0.7047, 0.5847, 0.6587, 0.5436, 0.7685, 0.1752, 0.7277, 0.2002, 0.6926, 0.1613, 0.7704, 0.2859, 0.6896, 0.3326, 0.7097, 0.2312, 0.7438, 0.3511, 0.7097, 0.3548, 0.6896, 0.3326, 0.7419, 0.4032, 0.6811, 0.4479, 0.6858, 0.4111, 0.7419, 0.4032, 0.7194, 0.4516, 0.6811, 0.4479, 0.7419, 0.4839, 0.7209, 0.5161, 0.6896, 0.4839, 0.7486, 0.703, 0.7204, 0.7491, 0.7097, 0.7097, 0.7419, 0.8065, 0.7224, 0.846, 0.7222, 0.7939, 0.7224, 0.846, 0.7419, 0.9239, 0.6957, 0.9257, 0.7857, 0.002671, 0.7565, 0.0394, 0.7178, 0.0, 0.7784, 0.07948, 0.7419, 0.1243, 0.7565, 0.0394, 0.7831, 0.129, 0.7685, 0.1752, 0.7419, 0.1243, 0.7884, 0.2328, 0.7704, 0.2859, 0.7277, 0.2002, 0.7855, 0.3743, 0.7419, 0.4032, 0.7438, 0.3511, 0.7461, 0.5864, 0.7742, 0.6144, 0.7215, 0.6452, 0.7742, 0.7581, 0.7222, 0.7939, 0.7204, 0.7491, 0.7742, 0.8384, 0.7419, 0.9239, 0.7224, 0.846, 0.7857, 0.002671, 0.7784, 0.07948, 0.7565, 0.0394, 0.8065, 0.2679, 0.7704, 0.2859, 0.7884, 0.2328, 0.8348, 0.2943, 0.7855, 0.3743, 0.7438, 0.3511, 0.8214, 0.4516, 0.7829, 0.4839, 0.8123, 0.418, 0.8279, 0.6774, 0.7906, 0.7097, 0.7486, 0.703, 0.7906, 0.7097, 0.825, 0.7419, 0.7742, 0.7581, 0.7968, 0.7839, 0.8065, 0.8166, 0.7742, 0.8384, 0.8065, 0.8871, 0.7697, 0.9402, 0.7742, 0.8384, 0.8403, -4.985e-05, 0.7784, 0.07948, 0.7857, 0.002671, 0.7784, 0.07948, 0.867, 0.1314, 0.7831, 0.129, 0.867, 0.1314, 0.8068, 0.182, 0.7831, 0.129, 0.8387, 0.2225, 0.7884, 0.2328, 0.8068, 0.182, 0.8481, 0.3646, 0.8005, 0.3931, 0.7855, 0.3743, 0.8481, 0.3646, 0.8123, 0.418, 0.8005, 0.3931, 0.8529, 0.5512, 0.8359, 0.5806, 0.8065, 0.5484, 0.8387, 0.6125, 0.8279, 0.6774, 0.8065, 0.618, 0.8387, 0.8114, 0.8065, 0.8871, 0.8065, 0.8166, 0.8744, 0.2581, 0.8348, 0.2943, 0.8687, 0.2281, 0.911, 0.4822, 0.8529, 0.5512, 0.8427, 0.5161, 0.8779, 0.6523, 0.8279, 0.6774, 0.8387, 0.6125, 0.8779, 0.6523, 0.8484, 0.7097, 0.8279, 0.6774, 0.8387, 0.9355, 0.871, 1.0, 0.8218, 1.0, 0.9032, 0.03769, 0.867, 0.1314, 0.871, 0.03226, 0.9315, 0.2258, 0.8744, 0.2581, 0.8687, 0.2281, 0.898, 0.7748, 0.8737, 0.7742, 0.8842, 0.7287, 0.9355, 0.1822, 0.8761, 0.1935, 0.8925, 0.1613, 0.9355, 0.1822, 0.9315, 0.2258, 0.8761, 0.1935, 0.9315, 0.2258, 0.9554, 0.2581, 0.8744, 0.2581, 0.9355, 0.2903, 0.9288, 0.3226, 0.8807, 0.2903, 0.9355, 0.6026, 0.8901, 0.6129, 0.8781, 0.5779, 0.9315, 0.6492, 0.9675, 0.6824, 0.8842, 0.7287, 0.9881, 0.8888, 0.9053, 0.9589, 0.9032, 0.9032, 0.9999, 0.03486, 0.9445, 0.08544, 0.9124, 0.009167, 0.9677, 0.1133, 0.9355, 0.129, 0.9445, 0.08544, 0.9677, 0.2275, 0.9315, 0.2258, 0.9355, 0.1822, 0.9996, 0.3873, 0.9029, 0.4516, 0.9322, 0.3792, 0.9677, 0.4839, 0.9467, 0.5161, 0.911, 0.4822, 0.9677, 0.6244, 0.9315, 0.6492, 0.9355, 0.6026, 0.9677, 0.815, 0.9501, 0.8586, 0.9424, 0.7995, 0.9887, 0.9565, 0.9386, 0.9677, 0.9053, 0.9589, 0.9445, 0.08544, 0.9999, 0.03486, 0.9677, 0.1133, 1.0, 0.1599, 0.9677, 0.1613, 0.9677, 0.1133, 1.0, 0.2384, 0.9554, 0.2581, 0.9677, 0.2275, 1.0, 0.2384, 1.0, 0.2903, 0.9554, 0.2581, 1.0, 0.4194, 0.9999, 0.4516, 0.9996, 0.3873, 1.0, 0.5287, 0.9541, 0.5484, 0.9467, 0.5161, 1.0, 0.5287, 1.0, 0.5806, 0.9541, 0.5484, 0.9984, 0.7107, 1.0, 0.7742, 0.9424, 0.7995, 0.06452, 1.0, 0.06581, 0.9609, 0.1002, 0.9644, 0.1226, 1.0, 0.1613, 1.0, 0.1226, 1.0, 0.129, 0.9677, 0.1739, 0.9501, 0.1002, 0.9644, 0.129, 0.9677, 0.1226, 1.0, 0.3415, 1.0, 0.3548, 0.9677, 0.4151, 0.9397, 0.3871, 1.0, 0.1739, 0.9501, 0.2258, 1.0, 0.1613, 1.0, 0.3111, 0.9677, 0.2903, 1.0, 0.2581, 0.9999, 0.3111, 0.9677, 0.3548, 0.9677, 0.3415, 1.0, 0.3871, 1.0, 0.4151, 0.9397, 0.47, 0.9454, 0.4518, 1.0, 0.5505, 0.9999, 0.5806, 0.9444, 0.6129, 0.9677, 0.6409, 1.0, 0.47, 0.9454, 0.4839, 1.0, 0.4518, 1.0, 0.6409, 1.0, 0.6452, 0.9677, 0.7097, 0.9677, 0.7097, 1.0, 0.6129, 0.9677, 0.6452, 0.9677, 0.6409, 1.0, 0.7097, 1.0, 0.7097, 0.9677, 0.7697, 0.9402, 0.75, 1.0, 0.07302, 0.03226, 0.003932, 0.06073, 0.0, 0.0, 0.04839, 0.0, 0.9053, 0.9589, 0.9186, 1.0, 0.871, 1.0, 0.9053, 0.9589, 0.9386, 0.9677, 0.9186, 1.0, 0.9386, 0.9677, 1.0, 1.0, 0.9186, 1.0, 0.03226, 0.2572, 0.0, 0.2727, 0.0, 0.1935, -0.0001146, 0.1613, 0.07302, 0.03226, 0.05557, 0.072, 0.003932, 0.06073, 0.0, 0.1177, 0.003932, 0.06073, 0.04892, 0.1457, 0.0, 0.1177, 0.04892, 0.1457, -0.0001146, 0.1613, 0.0, 0.5806, 0.0, 0.5292, 0.03226, 0.5484, 0.0585, 0.5806, 0.0, 0.2727, 0.03226, 0.2572, 0.03226, 0.2903, -0.003707, 0.3822, 0.03226, 0.3548, 0.03652, 0.3828, 0.0, 0.5292, -0.008468, 0.4109, 0.03226, 0.5001, 0.0, 0.5292, 0.03226, 0.5001, 0.03226, 0.5484, 0.0, 0.6774, -0.001465, 0.6466, 0.0396, 0.6378, 0.07473, 0.6752, 0.0585, 0.5806, -0.001465, 0.6466, 0.0, 0.6129, 0.07673, 0.7084, 0.0, 0.7097, 0.0, 0.6774, 0.07473, 0.6752, 0.03226, 0.7419, 0.0, 0.7515, 0.0, 0.7097, 0.07673, 0.7084, 0.03226, 0.2572, -0.0001146, 0.1613, 0.07664, 0.1839, 0.08374, 0.2382, 0.0, 0.7515, 0.03226, 0.7419, 0.04388, 0.7738, 0.0, 0.7515, 0.04388, 0.7738, -0.0001146, 0.8064, 0.0, 0.8548, -0.0001146, 0.8064, 0.03226, 0.895, 0.03226, 0.895, 0.03226, 0.9516, 0.0, 0.9194, -0.0001146, 0.1613, 0.04892, 0.1457, 0.07664, 0.1839, 0.03226, 0.2903, 0.03226, 0.2572, 0.08374, 0.2382, 0.06452, 0.3089, 0.06452, 0.481, -0.008468, 0.4109, -0.003707, 0.3822, 0.08164, 0.4194, 0.06452, 0.3089, 0.03652, 0.3828, 0.03226, 0.3548, 0.03652, 0.3828, 0.07607, 0.3871, 0.08164, 0.4194, 0.03226, 0.9516, 0.03226, 0.895, 0.06244, 0.9053, 0.06581, 0.9609, 0.06452, 0.481, 0.0747, 0.53, 0.03226, 0.5001, 0.0585, 0.5806, 0.0396, 0.6378, -0.001465, 0.6466, 0.0396, 0.6378, 0.06452, 0.6452, 0.07473, 0.6752, 0.07673, 0.7084, 0.04388, 0.7738, 0.03226, 0.7419, -0.0001146, 0.8064, 0.09893, 0.8065, 0.07872, 0.8394, 0.07872, 0.8394, 0.06244, 0.9053, 0.03226, 0.895, 0.129, 0.03226, 0.07302, 0.03226, 0.04839, 0.0, 0.1066, 0.0, 0.05557, 0.072, 0.07302, 0.03226, 0.129, 0.03226, 0.09677, 0.06509, 0.1539, 0.5653, 0.0747, 0.53, 0.06452, 0.481, 0.09694, 0.4736, 0.09677, 0.06509, 0.07664, 0.1839, 0.05557, 0.072, 0.06452, 0.3089, 0.1022, 0.2676, 0.1207, 0.352, 0.08164, 0.4194, 0.09694, 0.4736, 0.06452, 0.481, 0.04388, 0.7738, 0.07673, 0.7084, 0.09875, 0.7077, 0.1042, 0.7419, 0.1169, 0.6102, 0.07473, 0.6752, 0.06452, 0.6452, 0.08164, 0.4194, 0.07607, 0.3871, 0.1639, 0.3468, 0.1403, 0.4389, 0.1042, 0.7419, 0.1054, 0.7742, 0.04388, 0.7738, 0.04388, 0.7738, 0.1054, 0.7742, 0.09893, 0.8065, 0.129, 0.03226, 0.1355, 0.05803, 0.09677, 0.06509, 0.09677, 0.06509, 0.1355, 0.05803, 0.129, 0.1075, 0.129, 0.1075, 0.158, 0.122, 0.07664, 0.1839, 0.1105, 0.1935, 0.1623, 0.2258, 0.08374, 0.2382, 0.1207, 0.352, 0.1639, 0.3468, 0.07607, 0.3871, 0.0585, 0.5806, 0.0747, 0.53, 0.1539, 0.5653, 0.1169, 0.6102, 0.1403, 0.4389, 0.1448, 0.4849, 0.09694, 0.4736, 0.07673, 0.7084, 0.07473, 0.6752, 0.129, 0.6452, 0.09875, 0.7077, 0.06581, 0.9609, 0.06244, 0.9053, 0.1382, 0.8607, 0.1427, 0.9032, 0.09875, 0.7077, 0.1451, 0.6978, 0.1042, 0.7419, 0.129, 0.1075, 0.1355, 0.05803, 0.1613, 0.06452, 0.158, 0.122, 0.1427, 0.9032, 0.1002, 0.9644, 0.06581, 0.9609, 0.1742, 0.0, 0.1355, 0.05803, 0.129, 0.03226, 0.09875, 0.7077, 0.129, 0.6452, 0.1613, 0.625, 0.1451, 0.6978, 0.1105, 0.1935, 0.1604, 0.1895, 0.1623, 0.2258, 0.1623, 0.2258, 0.1701, 0.2678, 0.1022, 0.2676, 0.1701, 0.2678, 0.1639, 0.3468, 0.129, 0.2987, 0.09694, 0.4736, 0.1448, 0.4849, 0.1539, 0.5653, 0.1539, 0.5653, 0.1613, 0.625, 0.1169, 0.6102, 0.1613, 0.8179, 0.09893, 0.8065, 0.1054, 0.7742, 0.1812, 0.7633, 0.1935, 0.1095, 0.158, 0.122, 0.1613, 0.06452, 0.211, 0.04787, 0.1742, 0.0, 0.211, 0.04787, 0.1355, 0.05803, 0.1623, 0.2258, 0.1604, 0.1895, 0.2198, 0.1673, 0.2187, 0.2006, 0.1403, 0.4389, 0.2053, 0.3541, 0.1935, 0.3871, 0.1781, 0.4348, 0.1639, 0.3468, 0.1935, 0.3028, 0.2053, 0.3541, 0.1448, 0.4849, 0.1781, 0.4348, 0.2087, 0.4516, 0.1935, 0.5121, 0.1991, 0.5815, 0.1539, 0.5653, 0.1448, 0.4849, 0.1935, 0.5121, 0.1613, 0.625, 0.1539, 0.5653, 0.1991, 0.5815, 0.2419, 0.6129, 0.1935, 0.9225, 0.1427, 0.9032, 0.1382, 0.8607, 0.1935, 0.826, 0.2419, 0.6129, 0.2106, 0.6553, 0.1613, 0.625, 0.2106, 0.6553, 0.1934, 0.7243, 0.1451, 0.6978, 0.1812, 0.7633, 0.1935, 0.826, 0.1613, 0.8179, 0.1604, 0.1895, 0.1935, 0.1095, 0.2545, 0.129, 0.2198, 0.1673, 0.1935, 0.1095, 0.2258, 0.08065, 0.2545, 0.129, 0.1935, 0.3028, 0.1701, 0.2678, 0.2258, 0.2336, 0.2342, 0.3041, 0.2258, 0.4194, 0.1781, 0.4348, 0.1935, 0.3871, 0.2462, 0.3718, 0.2053, 0.3541, 0.2462, 0.3718, 0.1935, 0.3871, 0.2258, 0.7835, 0.1812, 0.7633, 0.1934, 0.7243, 0.2626, 0.7353, 0.2087, 0.4516, 0.2258, 0.4839, 0.1935, 0.5121, 0.2258, 0.4839, 0.2258, 0.5342, 0.1935, 0.5121, 0.1935, 0.9225, 0.1935, 0.826, 0.2333, 0.8488, 0.2258, 0.9032, 0.2258, 0.7835, 0.2333, 0.8488, 0.1935, 0.826, 0.211, 0.04787, 0.2258, 0.0, 0.3478, 1.064e-05, 0.2629, 0.06776, 0.1935, 0.9225, 0.2258, 0.9032, 0.2258, 0.9501, 0.2258, 0.2336, 0.2187, 0.2006, 0.2736, 0.1688, 0.2754, 0.2085, 0.2545, 0.129, 0.2736, 0.1688, 0.2198, 0.1673, 0.2053, 0.3541, 0.2342, 0.3041, 0.2581, 0.3226, 0.2462, 0.3718, 0.2754, 0.2085, 0.2924, 0.2237, 0.2258, 0.2336, 0.2614, 0.4483, 0.2087, 0.4516, 0.2258, 0.4194, 0.266, 0.4114, 0.2462, 0.3718, 0.266, 0.4114, 0.2258, 0.4194, 0.2258, 0.4839, 0.2087, 0.4516, 0.2614, 0.4483, 0.2811, 0.4828, 0.2622, 0.5436, 0.2258, 0.5342, 0.2258, 0.4839, 0.2811, 0.4828, 0.1991, 0.5815, 0.2258, 0.5342, 0.2622, 0.5436, 0.2719, 0.5688, 0.2258, 0.9501, 0.2258, 0.9032, 0.2629, 0.8886, 0.2632, 0.9355, 0.2419, 0.6129, 0.2747, 0.6285, 0.2106, 0.6553, 0.242, 0.6774, 0.2626, 0.7353, 0.1934, 0.7243, 0.2626, 0.7353, 0.2581, 0.7796, 0.2258, 0.7835, 0.2342, 0.3041, 0.2924, 0.2237, 0.3418, 0.2214, 0.2919, 0.304, 0.2632, 0.9355, 0.2581, 0.9999, 0.2258, 0.9501, 0.2626, 0.7353, 0.242, 0.6774, 0.2942, 0.673, 0.2903, 0.7097, 0.2919, 0.304, 0.266, 0.4114, 0.2462, 0.3718, 0.2719, 0.5688, 0.2747, 0.6285, 0.2419, 0.6129, 0.2754, 0.2085, 0.2736, 0.1688, 0.3503, 0.1284, 0.3186, 0.1975, 0.2626, 0.7353, 0.2903, 0.7097, 0.2903, 0.7544, 0.2581, 0.7796, 0.2903, 0.7544, 0.3155, 0.8225, 0.2333, 0.8488, 0.323, 0.871, 0.2629, 0.8886, 0.2632, 0.9355, 0.3111, 0.9677, 0.2581, 0.9999, 0.3478, 1.064e-05, 0.3226, 0.0319, 0.2629, 0.06776, 0.3226, 0.0319, 0.3503, 0.1284, 0.2903, 0.1129, 0.2924, 0.2237, 0.2754, 0.2085, 0.3186, 0.1975, 0.3418, 0.2214, 0.3555, 0.4194, 0.2614, 0.4483, 0.266, 0.4114, 0.3226, 0.3769, 0.2919, 0.304, 0.3226, 0.3092, 0.3226, 0.3769, 0.2811, 0.4828, 0.2614, 0.4483, 0.3555, 0.4194, 0.3397, 0.4516, 0.3226, 0.5341, 0.2622, 0.5436, 0.2811, 0.4828, 0.3544, 0.4839, 0.3397, 0.4516, 0.3544, 0.4839, 0.2811, 0.4828, 0.3552, 0.7106, 0.2903, 0.7097, 0.2942, 0.673, 0.3361, 0.6774, 0.3226, 0.5341, 0.3462, 0.5739, 0.2719, 0.5688, 0.2632, 0.9355, 0.2629, 0.8886, 0.3433, 0.9032, 0.3421, 0.9355, 0.3552, 0.7106, 0.3294, 0.7674, 0.2903, 0.7544, 0.323, 0.871, 0.3433, 0.9032, 0.2629, 0.8886, 0.2942, 0.673, 0.2747, 0.6285, 0.3462, 0.5739, 0.3988, 0.6452, 0.3226, 0.0319, 0.3478, 1.064e-05, 0.3759, 0.05965, 0.3418, 0.2214, 0.3548, 0.2657, 0.2919, 0.304, 0.3548, 0.2657, 0.3548, 0.3425, 0.3226, 0.3092, 0.3548, 0.3425, 0.3548, 0.3871, 0.3226, 0.3769, 0.3226, 0.3769, 0.3548, 0.3871, 0.3555, 0.4194, 0.3544, 0.4839, 0.3608, 0.5161, 0.3226, 0.5341, 0.3608, 0.5161, 0.3462, 0.5739, 0.3226, 0.5341, 0.3871, 0.8065, 0.3155, 0.8225, 0.3294, 0.7674, 0.3683, 0.7742, 0.3186, 0.1975, 0.3503, 0.1284, 0.4179, 0.1145, 0.3928, 0.1611, 0.3871, 0.8065, 0.3625, 0.8491, 0.3155, 0.8225, 0.3421, 0.9355, 0.3548, 0.9677, 0.3111, 0.9677, 0.3871, 0.0, 0.3759, 0.05965, 0.3478, 1.064e-05, 0.3759, 0.05965, 0.4179, 0.1145, 0.3503, 0.1284, 0.3418, 0.2214, 0.3928, 0.1611, 0.4205, 0.1935, 0.3995, 0.245, 0.3548, 0.3871, 0.3548, 0.3425, 0.3871, 0.3304, 0.4175, 0.3965, 0.3995, 0.245, 0.3871, 0.3304, 0.3548, 0.2657, 0.3294, 0.7674, 0.3552, 0.7106, 0.3871, 0.6935, 0.4171, 0.7479, 0.3608, 0.5161, 0.3871, 0.5484, 0.3462, 0.5739, 0.3871, 0.5484, 0.3906, 0.6129, 0.3462, 0.5739, 0.3462, 0.5739, 0.3906, 0.6129, 0.3988, 0.6452, 0.3548, 0.9677, 0.3421, 0.9355, 0.4088, 0.9127, 0.4151, 0.9397, 0.3871, 0.8065, 0.4121, 0.8371, 0.3625, 0.8491, 0.3625, 0.8491, 0.4088, 0.9127, 0.3433, 0.9032, 0.3871, 0.8065, 0.3683, 0.7742, 0.4171, 0.7479, 0.4121, 0.8371, 0.4515, -0.0007858, 0.4264, 0.05744, 0.3759, 0.05965, 0.4264, 0.05744, 0.4179, 0.1145, 0.3759, 0.05965, 0.4217, 0.2655, 0.4263, 0.3484, 0.3871, 0.3304, 0.3555, 0.4194, 0.4175, 0.3965, 0.4153, 0.468, 0.4465, 0.5151, 0.3906, 0.6129, 0.3871, 0.5484, 0.3988, 0.6452, 0.4217, 0.6941, 0.3871, 0.6935, 0.3871, 0.6935, 0.4217, 0.6941, 0.4171, 0.7479, 0.4205, 0.1935, 0.3928, 0.1611, 0.4623, 0.1331, 0.4605, 0.1935, 0.4179, 0.1145, 0.4582, 0.06992, 0.4623, 0.1331, 0.3995, 0.245, 0.4205, 0.1935, 0.4605, 0.1935, 0.4924, 0.2258, 0.4153, 0.468, 0.4175, 0.3965, 0.4599, 0.4194, 0.4614, 0.4516, 0.4534, 0.3729, 0.4599, 0.4194, 0.4175, 0.3965, 0.4264, 0.05744, 0.4515, -0.0007858, 0.5024, 0.0, 0.5446, 0.03226, 0.4614, 0.4516, 0.4465, 0.5151, 0.4153, 0.468, 0.4465, 0.5151, 0.452, 0.553, 0.3906, 0.6129, 0.3988, 0.6452, 0.4825, 0.667, 0.4217, 0.6941, 0.4217, 0.6941, 0.4864, 0.7419, 0.4171, 0.7479, 0.4864, 0.7419, 0.4516, 0.7748, 0.4171, 0.7479, 0.4516, 0.7748, 0.4516, 0.8387, 0.4121, 0.8371, 0.4121, 0.8371, 0.4516, 0.8387, 0.4577, 0.871, 0.4577, 0.871, 0.47, 0.9454, 0.4088, 0.9127, 0.4516, 0.2903, 0.4217, 0.2655, 0.4923, 0.2497, 0.4957, 0.2785, 0.4924, 0.2258, 0.4923, 0.2497, 0.4217, 0.2655, 0.4263, 0.3484, 0.4516, 0.2903, 0.4957, 0.2785, 0.4534, 0.3729, 0.4825, 0.667, 0.3988, 0.6452, 0.3906, 0.6129, 0.5296, 0.6322, 0.4534, 0.3729, 0.4845, 0.3871, 0.4599, 0.4194, 0.4614, 0.4516, 0.4957, 0.4839, 0.4465, 0.5151, 0.4957, 0.4839, 0.4839, 0.5251, 0.4465, 0.5151, 0.452, 0.553, 0.5296, 0.6322, 0.3906, 0.6129, 0.539, 0.2058, 0.4605, 0.1935, 0.4839, 0.1613, 0.5267, 0.1504, 0.4217, 0.6941, 0.4825, 0.667, 0.4864, 0.7419, 0.4864, 0.7419, 0.4839, 0.7742, 0.4516, 0.7748, 0.4516, 0.7748, 0.4839, 0.7742, 0.502, 0.8502, 0.5446, 0.03226, 0.5331, 0.0739, 0.4582, 0.06992, 0.5, 0.09677, 0.5267, 0.1504, 0.4623, 0.1331, 0.4614, 0.4516, 0.4599, 0.4194, 0.5451, 0.4044, 0.5161, 0.4516, 0.539, 0.2058, 0.4923, 0.2497, 0.4924, 0.2258, 0.5161, 0.3055, 0.5606, 0.3498, 0.4534, 0.3729, 0.5161, 0.5806, 0.452, 0.553, 0.4839, 0.5251, 0.5589, 0.5493, 0.4957, 0.4839, 0.5335, 0.5161, 0.4839, 0.5251, 0.5335, 0.5161, 0.5589, 0.5493, 0.4839, 0.5251, 0.4864, 0.7419, 0.4825, 0.667, 0.5161, 0.6827, 0.5161, 0.7419, 0.452, 0.553, 0.5161, 0.5806, 0.5296, 0.6322, 0.5296, 0.6322, 0.5161, 0.6827, 0.4825, 0.667, 0.4839, 0.7742, 0.4864, 0.7419, 0.5161, 0.7419, 0.523, 0.7749, 0.47, 0.9454, 0.4577, 0.871, 0.502, 0.8502, 0.5218, 0.9231, 0.4957, 0.2785, 0.4923, 0.2497, 0.539, 0.2058, 0.5786, 0.2374, 0.47, 0.9454, 0.5218, 0.9231, 0.5161, 0.9998, 0.5024, 0.0, 0.5565, 0.0, 0.5446, 0.03226, 0.5267, 0.1504, 0.5648, 0.1613, 0.539, 0.2058, 0.5161, 0.3055, 0.4957, 0.2785, 0.5786, 0.2374, 0.5484, 0.3065, 0.4957, 0.4839, 0.5161, 0.4516, 0.5713, 0.4491, 0.5484, 0.4839, 0.5161, 0.3055, 0.5484, 0.3065, 0.5606, 0.3498, 0.5606, 0.3498, 0.5451, 0.4044, 0.4845, 0.3871, 0.5451, 0.4044, 0.5713, 0.4491, 0.5161, 0.4516, 0.5331, 0.0739, 0.5446, 0.03226, 0.6075, 0.03226, 0.6298, 0.05722, 0.5589, 0.5493, 0.5739, 0.5954, 0.5161, 0.5806, 0.5161, 0.6827, 0.5686, 0.6774, 0.5538, 0.7234, 0.5484, 0.8177, 0.5484, 0.8903, 0.502, 0.8502, 0.5565, 0.0, 0.6075, 0.03226, 0.5446, 0.03226, 0.5267, 0.1504, 0.5331, 0.0739, 0.6298, 0.05722, 0.6044, 0.129, 0.5451, 0.4044, 0.5606, 0.3498, 0.6077, 0.3278, 0.5806, 0.3871, 0.5991, 0.1935, 0.5786, 0.2374, 0.539, 0.2058, 0.5786, 0.2374, 0.5606, 0.3498, 0.5484, 0.3065, 0.6092, 0.5199, 0.5335, 0.5161, 0.5484, 0.4839, 0.597, 0.4675, 0.5806, 0.3871, 0.5713, 0.4491, 0.5451, 0.4044, 0.5713, 0.4491, 0.597, 0.4675, 0.5484, 0.4839, 0.6154, 0.9046, 0.5484, 0.8903, 0.5484, 0.8177, 0.5916, 0.8398, 0.5739, 0.5954, 0.5806, 0.6452, 0.5296, 0.6322, 0.5296, 0.6322, 0.5806, 0.6452, 0.5686, 0.6774, 0.5686, 0.6774, 0.597, 0.7097, 0.5538, 0.7234, 0.5484, 0.8177, 0.5815, 0.8033, 0.5916, 0.8398, 0.5218, 0.9231, 0.5484, 0.8903, 0.6154, 0.9046, 0.5806, 0.9444, 0.5606, 0.3498, 0.5786, 0.2374, 0.6129, 0.2291, 0.6077, 0.3278, 0.6044, 0.129, 0.6129, 0.1613, 0.5648, 0.1613, 0.5648, 0.1613, 0.6129, 0.1613, 0.5991, 0.1935, 0.5991, 0.1935, 0.6129, 0.2291, 0.5786, 0.2374, 0.5806, 0.3871, 0.6077, 0.3278, 0.6291, 0.3548, 0.5713, 0.4491, 0.5686, 0.6774, 0.5806, 0.6452, 0.6372, 0.6453, 0.6287, 0.676, 0.6393, 0.393, 0.597, 0.4675, 0.5713, 0.4491, 0.5739, 0.5954, 0.5589, 0.5493, 0.6372, 0.6453, 0.6075, 0.03226, 0.6129, 0.0, 0.6659, 0.0, 0.6298, 0.05722, 0.5916, 0.8398, 0.661, 0.8923, 0.6154, 0.9046, 0.6154, 0.9046, 0.6209, 0.9355, 0.5806, 0.9444, 0.6209, 0.9355, 0.6129, 0.9677, 0.5806, 0.9444, 0.6452, 0.1741, 0.6129, 0.1613, 0.6044, 0.129, 0.6752, 0.1253, 0.6263, 0.09677, 0.6752, 0.1253, 0.6044, 0.129, 0.6729, 0.2386, 0.6129, 0.2291, 0.5991, 0.1935, 0.6452, 0.1741, 0.5589, 0.5493, 0.6092, 0.5199, 0.6587, 0.5436, 0.7047, 0.5847, 0.6129, 0.2291, 0.6729, 0.2386, 0.6816, 0.2945, 0.6129, 0.2291, 0.6896, 0.3326, 0.6077, 0.3278, 0.6291, 0.3548, 0.6393, 0.393, 0.5713, 0.4491, 0.6452, 0.436, 0.6452, 0.5161, 0.6092, 0.5199, 0.6092, 0.5199, 0.6452, 0.5161, 0.6587, 0.5436, 0.6393, 0.393, 0.6291, 0.3548, 0.6896, 0.3326, 0.6858, 0.4111, 0.5589, 0.5493, 0.7047, 0.5847, 0.6372, 0.6453, 0.6287, 0.676, 0.6452, 0.7097, 0.597, 0.7097, 0.597, 0.7097, 0.6452, 0.7097, 0.6296, 0.7419, 0.6296, 0.7419, 0.6452, 0.7818, 0.5815, 0.8033, 0.6452, 0.7818, 0.6452, 0.8387, 0.5916, 0.8398, 0.5916, 0.8398, 0.6452, 0.8387, 0.661, 0.8923, 0.6209, 0.9355, 0.6452, 0.9677, 0.6129, 0.9677, 0.6659, 0.0, 0.6952, 0.03191, 0.6298, 0.05722, 0.6952, 0.03191, 0.6752, 0.1253, 0.6263, 0.09677, 0.6752, 0.1253, 0.6926, 0.1613, 0.6452, 0.1741, 0.6926, 0.1613, 0.6729, 0.2386, 0.6452, 0.1741, 0.6452, 0.5161, 0.6452, 0.436, 0.6896, 0.4839, 0.6587, 0.5436, 0.6858, 0.4111, 0.6811, 0.4479, 0.6452, 0.436, 0.6811, 0.4479, 0.6896, 0.4839, 0.6452, 0.436, 0.6452, 0.7818, 0.6296, 0.7419, 0.6774, 0.7269, 0.7204, 0.7491, 0.7047, 0.5847, 0.6287, 0.676, 0.6372, 0.6453, 0.7097, 0.1255, 0.6752, 0.1253, 0.6952, 0.03191, 0.7565, 0.0394, 0.7204, 0.7491, 0.6777, 0.8062, 0.6452, 0.7818, 0.6452, 0.7818, 0.6777, 0.8062, 0.7224, 0.846, 0.661, 0.8923, 0.6957, 0.9257, 0.6209, 0.9355, 0.6659, 0.0, 0.7178, 0.0, 0.6952, 0.03191, 0.6287, 0.676, 0.7047, 0.5847, 0.7461, 0.5864, 0.7215, 0.6452, 0.6926, 0.1613, 0.7277, 0.2002, 0.6729, 0.2386, 0.7277, 0.2002, 0.7097, 0.2312, 0.6729, 0.2386, 0.7097, 0.2312, 0.6896, 0.3326, 0.6816, 0.2945, 0.6811, 0.4479, 0.7194, 0.4516, 0.6896, 0.4839, 0.6896, 0.4839, 0.7209, 0.5161, 0.6587, 0.5436, 0.7209, 0.5161, 0.7097, 0.5484, 0.6587, 0.5436, 0.6774, 0.7269, 0.6287, 0.676, 0.7215, 0.6452, 0.7361, 0.6774, 0.7685, 0.1752, 0.6926, 0.1613, 0.7097, 0.1255, 0.7419, 0.1243, 0.7361, 0.6774, 0.7097, 0.7097, 0.6774, 0.7269, 0.7097, 0.7097, 0.7204, 0.7491, 0.6774, 0.7269, 0.6777, 0.8062, 0.7222, 0.7939, 0.7224, 0.846, 0.7224, 0.846, 0.6957, 0.9257, 0.661, 0.8923, 0.6957, 0.9257, 0.7097, 0.9677, 0.6452, 0.9677, 0.7178, 0.0, 0.7565, 0.0394, 0.6952, 0.03191, 0.7565, 0.0394, 0.7419, 0.1243, 0.7097, 0.1255, 0.6858, 0.4111, 0.7097, 0.3548, 0.7438, 0.3511, 0.7419, 0.4032, 0.7097, 0.2312, 0.7277, 0.2002, 0.7704, 0.2859, 0.7704, 0.2859, 0.7438, 0.3511, 0.6896, 0.3326, 0.7461, 0.5864, 0.7047, 0.5847, 0.7097, 0.5484, 0.7704, 0.5382, 0.7194, 0.4516, 0.7419, 0.4839, 0.6896, 0.4839, 0.7209, 0.5161, 0.7704, 0.5382, 0.7097, 0.5484, 0.7097, 0.9677, 0.6957, 0.9257, 0.7419, 0.9239, 0.7697, 0.9402, 0.7361, 0.6774, 0.7486, 0.703, 0.7097, 0.7097, 0.7204, 0.7491, 0.7222, 0.7939, 0.6777, 0.8062, 0.7194, 0.4516, 0.7419, 0.4032, 0.8005, 0.3931, 0.8123, 0.418, 0.7784, 0.07948, 0.7831, 0.129, 0.7419, 0.1243, 0.7685, 0.1752, 0.7884, 0.2328, 0.7277, 0.2002, 0.7855, 0.3743, 0.8005, 0.3931, 0.7419, 0.4032, 0.7419, 0.4839, 0.7194, 0.4516, 0.8123, 0.418, 0.7829, 0.4839, 0.7209, 0.5161, 0.7419, 0.4839, 0.7829, 0.4839, 0.7704, 0.5382, 0.7361, 0.6774, 0.7215, 0.6452, 0.7742, 0.6144, 0.7486, 0.703, 0.7704, 0.5382, 0.7742, 0.6144, 0.7461, 0.5864, 0.7742, 0.7581, 0.7204, 0.7491, 0.7486, 0.703, 0.7906, 0.7097, 0.7419, 0.8065, 0.7222, 0.7939, 0.7742, 0.7581, 0.7968, 0.7839, 0.7224, 0.846, 0.7419, 0.8065, 0.7968, 0.7839, 0.7742, 0.8384, 0.7438, 0.3511, 0.7704, 0.2859, 0.8065, 0.2679, 0.8348, 0.2943, 0.7742, 0.8384, 0.7697, 0.9402, 0.7419, 0.9239, 0.7831, 0.129, 0.8068, 0.182, 0.7685, 0.1752, 0.7685, 0.1752, 0.8068, 0.182, 0.7884, 0.2328, 0.8359, 0.5806, 0.7742, 0.6144, 0.7704, 0.5382, 0.8065, 0.5484, 0.7829, 0.4839, 0.8427, 0.5161, 0.7704, 0.5382, 0.8427, 0.5161, 0.8065, 0.5484, 0.7704, 0.5382, 0.7486, 0.703, 0.7742, 0.6144, 0.8065, 0.618, 0.8279, 0.6774, 0.8359, 0.5806, 0.8065, 0.618, 0.7742, 0.6144, 0.8065, 0.2679, 0.7884, 0.2328, 0.8387, 0.2225, 0.8687, 0.2281, 0.825, 0.7419, 0.7968, 0.7839, 0.7742, 0.7581, 0.7742, 0.8384, 0.8065, 0.8166, 0.8065, 0.8871, 0.8065, 0.8871, 0.8065, 0.9355, 0.7697, 0.9402, 0.7697, 0.9402, 0.8065, 0.9355, 0.804, 0.9677, 0.7855, 0.3743, 0.8348, 0.2943, 0.849, 0.3226, 0.8481, 0.3646, 0.8687, 0.2281, 0.8348, 0.2943, 0.8065, 0.2679, 0.8065, 0.8166, 0.7968, 0.7839, 0.8737, 0.7742, 0.8387, 0.8114, 0.8214, 0.4516, 0.8735, 0.4822, 0.7829, 0.4839, 0.7829, 0.4839, 0.8735, 0.4822, 0.8427, 0.5161, 0.8427, 0.5161, 0.8529, 0.5512, 0.8065, 0.5484, 0.8359, 0.5806, 0.8387, 0.6125, 0.8065, 0.618, 0.8279, 0.6774, 0.8484, 0.7097, 0.7906, 0.7097, 0.7906, 0.7097, 0.8484, 0.7097, 0.825, 0.7419, 0.825, 0.7419, 0.8737, 0.7742, 0.7968, 0.7839, 0.8387, 0.9355, 0.8065, 0.9355, 0.8065, 0.8871, 0.8387, 0.8114, 0.804, 0.9677, 0.8065, 0.9355, 0.8387, 0.9355, 0.8218, 1.0, 0.7784, 0.07948, 0.8403, -4.985e-05, 0.871, 0.03226, 0.867, 0.1314, 0.8387, 0.2225, 0.8068, 0.182, 0.8925, 0.1613, 0.8761, 0.1935, 0.867, 0.1314, 0.8925, 0.1613, 0.8068, 0.182, 0.8123, 0.418, 0.8481, 0.3646, 0.8923, 0.3658, 0.9322, 0.3792, 0.8761, 0.1935, 0.8687, 0.2281, 0.8387, 0.2225, 0.8744, 0.2581, 0.8807, 0.2903, 0.8348, 0.2943, 0.8348, 0.2943, 0.8807, 0.2903, 0.849, 0.3226, 0.8735, 0.4822, 0.8214, 0.4516, 0.8123, 0.418, 0.9322, 0.3792, 0.8901, 0.6129, 0.8387, 0.6125, 0.8359, 0.5806, 0.8781, 0.5779, 0.8735, 0.4822, 0.911, 0.4822, 0.8427, 0.5161, 0.0, 1.0, 0.0, 0.9677, 0.03226, 0.9516, 0.06452, 1.0, 0.8529, 0.5512, 0.8781, 0.5779, 0.8359, 0.5806, 0.8387, 0.9355, 0.8387, 0.8114, 0.8776, 0.8935, 0.871, 1.0, 0.8387, 0.6125, 0.8901, 0.6129, 0.8779, 0.6523, 0.8484, 0.7097, 0.8842, 0.7287, 0.825, 0.7419, 0.825, 0.7419, 0.8842, 0.7287, 0.8737, 0.7742, 0.8737, 0.7742, 0.898, 0.7748, 0.8387, 0.8114, 0.898, 0.7748, 0.8776, 0.8935, 0.8387, 0.8114, 0.871, 0.03226, 0.8403, -4.985e-05, 0.9124, 0.009167, 0.9032, 0.03769, 0.8481, 0.3646, 0.849, 0.3226, 0.9288, 0.3226, 0.8923, 0.3658, 0.9032, 0.03769, 0.9032, 0.129, 0.867, 0.1314, 0.867, 0.1314, 0.9032, 0.129, 0.8925, 0.1613, 0.8761, 0.1935, 0.9315, 0.2258, 0.8687, 0.2281, 0.8807, 0.2903, 0.9288, 0.3226, 0.849, 0.3226, 0.8484, 0.7097, 0.8779, 0.6523, 0.9315, 0.6492, 0.8842, 0.7287, 0.9322, 0.3792, 0.9029, 0.4516, 0.8735, 0.4822, 0.9029, 0.4516, 0.911, 0.4822, 0.8735, 0.4822, 0.871, 1.0, 0.8776, 0.8935, 0.9032, 0.9032, 0.9053, 0.9589, 0.9032, 0.129, 0.9032, 0.03769, 0.9445, 0.08544, 0.9355, 0.129, 0.9124, 0.009167, 0.9445, 0.08544, 0.9032, 0.03769, 0.8925, 0.1613, 0.9032, 0.129, 0.9355, 0.129, 0.9355, 0.1822, 0.8807, 0.2903, 0.8744, 0.2581, 0.9554, 0.2581, 0.9355, 0.2903, 0.8781, 0.5779, 0.8529, 0.5512, 0.9467, 0.5161, 0.9541, 0.5484, 0.9288, 0.3226, 0.9322, 0.3792, 0.8923, 0.3658, 0.911, 0.4822, 0.9467, 0.5161, 0.8529, 0.5512, 0.9315, 0.6492, 0.8779, 0.6523, 0.8901, 0.6129, 0.9355, 0.6026, 0.9541, 0.5484, 0.9355, 0.6026, 0.8781, 0.5779, 0.898, 0.7748, 0.8842, 0.7287, 0.9675, 0.6824, 0.9968, 0.6806, 0.8776, 0.8935, 0.898, 0.7748, 0.9424, 0.7995, 0.9501, 0.8586, 0.9968, 0.6806, 0.9355, 0.7742, 0.898, 0.7748, 0.898, 0.7748, 0.9355, 0.7742, 0.9424, 0.7995, 0.9032, 0.9032, 0.8776, 0.8935, 0.9501, 0.8586, 0.9881, 0.8888, 0.9355, 0.1822, 0.9355, 0.129, 0.9677, 0.1133, 0.9677, 0.1613, 0.9681, 0.0, 0.9999, 0.03486, 0.9124, 0.009167, 0.9288, 0.3226, 0.9355, 0.2903, 1.0, 0.2903, 0.9999, 0.3226, 0.9677, 0.1613, 0.9677, 0.2275, 0.9355, 0.1822, 0.9315, 0.2258, 0.9677, 0.2275, 0.9554, 0.2581, 0.9554, 0.2581, 1.0, 0.2903, 0.9355, 0.2903, 0.9677, 0.3548, 0.9322, 0.3792, 0.9288, 0.3226, 0.9999, 0.3226, 0.911, 0.4822, 0.9029, 0.4516, 0.9999, 0.4516, 0.9677, 0.4839, 0.9677, 0.3548, 0.9996, 0.3873, 0.9322, 0.3792, 0.9996, 0.3873, 0.9999, 0.4516, 0.9029, 0.4516, 0.9355, 0.7742, 0.9968, 0.6806, 0.9984, 0.7107, 0.9424, 0.7995, 0.9541, 0.5484, 1.0, 0.5806, 0.9355, 0.6026, 1.0, 0.5806, 0.9677, 0.6244, 0.9355, 0.6026, 0.9315, 0.6492, 0.9677, 0.6244, 0.9675, 0.6824, 0.9677, 0.2275, 0.9677, 0.1613, 1.0, 0.1599, 1.0, 0.1935, 0.9881, 0.8888, 0.9887, 0.9565, 0.9053, 0.9589, 0.9681, 0.0, 1.0, 0.0, 0.9999, 0.03486, 0.9999, 0.03486, 1.0, 0.1599, 0.9677, 0.1133, 0.9467, 0.5161, 0.9677, 0.4839, 1.0, 0.4839, 1.0, 0.5287, 1.0, 0.1935, 1.0, 0.2384, 0.9677, 0.2275, 0.9999, 0.3226, 1.0, 0.3548, 0.9677, 0.3548, 0.9677, 0.3548, 1.0, 0.3548, 0.9996, 0.3873, 0.9999, 0.4516, 1.0, 0.4839, 0.9677, 0.4839, 0.9675, 0.6824, 0.9677, 0.6244, 1.0, 0.6211, 0.9968, 0.6806, 1.0, 0.5806, 1.0, 0.6211, 0.9677, 0.6244, 0.9677, 0.815, 0.9424, 0.7995, 1.0, 0.7742, 1.0, 0.8072, 0.9881, 0.8888, 0.9501, 0.8586, 0.9677, 0.815, 1.0, 0.8072])
me_plane.update()

# ---- objects
ob_plane = bpy.data.objects.new('Plane', me_plane)

# ---- transforms, parenting, visibility, modifiers, constraints
ob_plane.location = (0.0, 0.0, 0.0)
ob_plane.scale = (5.71, 5.71, 5.71)

# ---- collection membership
col_collection.objects.link(ob_plane)

# ---- scene / render settings (as saved in the file)
scene.frame_start = 1; scene.frame_end = 250; scene.frame_set(1)
scene.render.engine = 'BLENDER_EEVEE_NEXT'
scene.cycles.sampling_pattern = 'TABULATED_SOBOL'
scene.cycles.use_light_tree = False
scene.view_settings.view_transform = 'Filmic'
bpy.context.view_layer.update()

# ---- added for rendering (the .blend has no active camera and no usable light): camera, sun
cam_auto = bpy.data.cameras.new('AutoCamera')
cam_auto.lens = 50.0
cam_auto.sensor_width = 36.0
cam_auto.clip_end = 1000.0
ob_auto_camera = bpy.data.objects.new('AutoCamera', cam_auto)
scene.collection.objects.link(ob_auto_camera)
ob_auto_camera.location = (29.4476, -35.4802, 26.6971)
ob_auto_camera.rotation_euler = (1.09748, -7.21219e-08, 0.694738)
scene.camera = ob_auto_camera
light_auto_sun = bpy.data.lights.new('AutoSun', 'SUN')
light_auto_sun.energy = 3.0
light_auto_sun.angle = 0.0523599
ob_auto_sun = bpy.data.objects.new('AutoSun', light_auto_sun)
scene.collection.objects.link(ob_auto_sun)
ob_auto_sun.rotation_euler = (0.872665, 0.174533, 0.523599)
bpy.context.view_layer.update()
